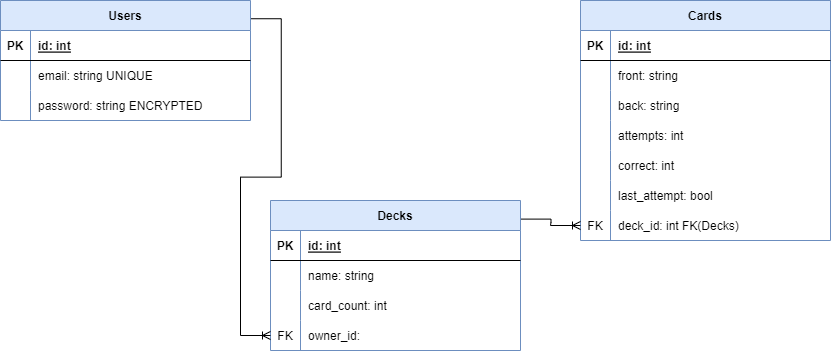

The diagram above was exported from draw.io. Its source (the exported page's mxGraphModel, read from the mxfile embedded in the PNG):
<mxGraphModel dx="1888" dy="635" grid="1" gridSize="10" guides="1" tooltips="1" connect="1" arrows="1" fold="1" page="1" pageScale="1" pageWidth="850" pageHeight="1100" math="0" shadow="0" extFonts="Permanent Marker^https://fonts.googleapis.com/css?family=Permanent+Marker">
  <root>
    <mxCell id="0" />
    <mxCell id="1" parent="0" />
    <mxCell id="C-vyLk0tnHw3VtMMgP7b-2" value="Decks" style="shape=table;startSize=30;container=1;collapsible=1;childLayout=tableLayout;fixedRows=1;rowLines=0;fontStyle=1;align=center;resizeLast=1;fillColor=#dae8fc;strokeColor=#6c8ebf;" parent="1" vertex="1">
      <mxGeometry x="-570" y="220" width="250" height="150" as="geometry" />
    </mxCell>
    <mxCell id="C-vyLk0tnHw3VtMMgP7b-3" value="" style="shape=partialRectangle;collapsible=0;dropTarget=0;pointerEvents=0;fillColor=none;points=[[0,0.5],[1,0.5]];portConstraint=eastwest;top=0;left=0;right=0;bottom=1;" parent="C-vyLk0tnHw3VtMMgP7b-2" vertex="1">
      <mxGeometry y="30" width="250" height="30" as="geometry" />
    </mxCell>
    <mxCell id="C-vyLk0tnHw3VtMMgP7b-4" value="PK" style="shape=partialRectangle;overflow=hidden;connectable=0;fillColor=none;top=0;left=0;bottom=0;right=0;fontStyle=1;" parent="C-vyLk0tnHw3VtMMgP7b-3" vertex="1">
      <mxGeometry width="30" height="30" as="geometry">
        <mxRectangle width="30" height="30" as="alternateBounds" />
      </mxGeometry>
    </mxCell>
    <mxCell id="C-vyLk0tnHw3VtMMgP7b-5" value="id: int" style="shape=partialRectangle;overflow=hidden;connectable=0;fillColor=none;top=0;left=0;bottom=0;right=0;align=left;spacingLeft=6;fontStyle=5;" parent="C-vyLk0tnHw3VtMMgP7b-3" vertex="1">
      <mxGeometry x="30" width="220" height="30" as="geometry">
        <mxRectangle width="220" height="30" as="alternateBounds" />
      </mxGeometry>
    </mxCell>
    <mxCell id="fgHtItb9Mabt9IhHEKsG-43" value="" style="shape=tableRow;horizontal=0;startSize=0;swimlaneHead=0;swimlaneBody=0;fillColor=none;collapsible=0;dropTarget=0;points=[[0,0.5],[1,0.5]];portConstraint=eastwest;top=0;left=0;right=0;bottom=0;strokeWidth=1;" parent="C-vyLk0tnHw3VtMMgP7b-2" vertex="1">
      <mxGeometry y="60" width="250" height="30" as="geometry" />
    </mxCell>
    <mxCell id="fgHtItb9Mabt9IhHEKsG-44" value="" style="shape=partialRectangle;connectable=0;fillColor=none;top=0;left=0;bottom=0;right=0;editable=1;overflow=hidden;strokeWidth=1;" parent="fgHtItb9Mabt9IhHEKsG-43" vertex="1">
      <mxGeometry width="30" height="30" as="geometry">
        <mxRectangle width="30" height="30" as="alternateBounds" />
      </mxGeometry>
    </mxCell>
    <mxCell id="fgHtItb9Mabt9IhHEKsG-45" value="name: string" style="shape=partialRectangle;connectable=0;fillColor=none;top=0;left=0;bottom=0;right=0;align=left;spacingLeft=6;overflow=hidden;strokeWidth=1;" parent="fgHtItb9Mabt9IhHEKsG-43" vertex="1">
      <mxGeometry x="30" width="220" height="30" as="geometry">
        <mxRectangle width="220" height="30" as="alternateBounds" />
      </mxGeometry>
    </mxCell>
    <mxCell id="C-vyLk0tnHw3VtMMgP7b-9" value="" style="shape=partialRectangle;collapsible=0;dropTarget=0;pointerEvents=0;fillColor=none;points=[[0,0.5],[1,0.5]];portConstraint=eastwest;top=0;left=0;right=0;bottom=0;" parent="C-vyLk0tnHw3VtMMgP7b-2" vertex="1">
      <mxGeometry y="90" width="250" height="30" as="geometry" />
    </mxCell>
    <mxCell id="C-vyLk0tnHw3VtMMgP7b-10" value="" style="shape=partialRectangle;overflow=hidden;connectable=0;fillColor=none;top=0;left=0;bottom=0;right=0;" parent="C-vyLk0tnHw3VtMMgP7b-9" vertex="1">
      <mxGeometry width="30" height="30" as="geometry">
        <mxRectangle width="30" height="30" as="alternateBounds" />
      </mxGeometry>
    </mxCell>
    <mxCell id="C-vyLk0tnHw3VtMMgP7b-11" value="card_count: int " style="shape=partialRectangle;overflow=hidden;connectable=0;fillColor=none;top=0;left=0;bottom=0;right=0;align=left;spacingLeft=6;" parent="C-vyLk0tnHw3VtMMgP7b-9" vertex="1">
      <mxGeometry x="30" width="220" height="30" as="geometry">
        <mxRectangle width="220" height="30" as="alternateBounds" />
      </mxGeometry>
    </mxCell>
    <mxCell id="-XphoouxIajT3KszNqPu-11" value="" style="shape=tableRow;horizontal=0;startSize=0;swimlaneHead=0;swimlaneBody=0;fillColor=none;collapsible=0;dropTarget=0;points=[[0,0.5],[1,0.5]];portConstraint=eastwest;top=0;left=0;right=0;bottom=0;" vertex="1" parent="C-vyLk0tnHw3VtMMgP7b-2">
      <mxGeometry y="120" width="250" height="30" as="geometry" />
    </mxCell>
    <mxCell id="-XphoouxIajT3KszNqPu-12" value="FK" style="shape=partialRectangle;connectable=0;fillColor=none;top=0;left=0;bottom=0;right=0;editable=1;overflow=hidden;" vertex="1" parent="-XphoouxIajT3KszNqPu-11">
      <mxGeometry width="30" height="30" as="geometry">
        <mxRectangle width="30" height="30" as="alternateBounds" />
      </mxGeometry>
    </mxCell>
    <mxCell id="-XphoouxIajT3KszNqPu-13" value="owner_id: " style="shape=partialRectangle;connectable=0;fillColor=none;top=0;left=0;bottom=0;right=0;align=left;spacingLeft=6;overflow=hidden;" vertex="1" parent="-XphoouxIajT3KszNqPu-11">
      <mxGeometry x="30" width="220" height="30" as="geometry">
        <mxRectangle width="220" height="30" as="alternateBounds" />
      </mxGeometry>
    </mxCell>
    <mxCell id="C-vyLk0tnHw3VtMMgP7b-13" value="Cards" style="shape=table;startSize=30;container=1;collapsible=1;childLayout=tableLayout;fixedRows=1;rowLines=0;fontStyle=1;align=center;resizeLast=1;fillColor=#dae8fc;strokeColor=#6c8ebf;" parent="1" vertex="1">
      <mxGeometry x="-260" y="20" width="250" height="240" as="geometry" />
    </mxCell>
    <mxCell id="C-vyLk0tnHw3VtMMgP7b-14" value="" style="shape=partialRectangle;collapsible=0;dropTarget=0;pointerEvents=0;fillColor=none;points=[[0,0.5],[1,0.5]];portConstraint=eastwest;top=0;left=0;right=0;bottom=1;" parent="C-vyLk0tnHw3VtMMgP7b-13" vertex="1">
      <mxGeometry y="30" width="250" height="30" as="geometry" />
    </mxCell>
    <mxCell id="C-vyLk0tnHw3VtMMgP7b-15" value="PK" style="shape=partialRectangle;overflow=hidden;connectable=0;fillColor=none;top=0;left=0;bottom=0;right=0;fontStyle=1;" parent="C-vyLk0tnHw3VtMMgP7b-14" vertex="1">
      <mxGeometry width="30" height="30" as="geometry">
        <mxRectangle width="30" height="30" as="alternateBounds" />
      </mxGeometry>
    </mxCell>
    <mxCell id="C-vyLk0tnHw3VtMMgP7b-16" value="id: int" style="shape=partialRectangle;overflow=hidden;connectable=0;fillColor=none;top=0;left=0;bottom=0;right=0;align=left;spacingLeft=6;fontStyle=5;" parent="C-vyLk0tnHw3VtMMgP7b-14" vertex="1">
      <mxGeometry x="30" width="220" height="30" as="geometry">
        <mxRectangle width="220" height="30" as="alternateBounds" />
      </mxGeometry>
    </mxCell>
    <mxCell id="C-vyLk0tnHw3VtMMgP7b-20" value="" style="shape=partialRectangle;collapsible=0;dropTarget=0;pointerEvents=0;fillColor=none;points=[[0,0.5],[1,0.5]];portConstraint=eastwest;top=0;left=0;right=0;bottom=0;" parent="C-vyLk0tnHw3VtMMgP7b-13" vertex="1">
      <mxGeometry y="60" width="250" height="30" as="geometry" />
    </mxCell>
    <mxCell id="C-vyLk0tnHw3VtMMgP7b-21" value="" style="shape=partialRectangle;overflow=hidden;connectable=0;fillColor=none;top=0;left=0;bottom=0;right=0;" parent="C-vyLk0tnHw3VtMMgP7b-20" vertex="1">
      <mxGeometry width="30" height="30" as="geometry">
        <mxRectangle width="30" height="30" as="alternateBounds" />
      </mxGeometry>
    </mxCell>
    <mxCell id="C-vyLk0tnHw3VtMMgP7b-22" value="front: string" style="shape=partialRectangle;overflow=hidden;connectable=0;fillColor=none;top=0;left=0;bottom=0;right=0;align=left;spacingLeft=6;" parent="C-vyLk0tnHw3VtMMgP7b-20" vertex="1">
      <mxGeometry x="30" width="220" height="30" as="geometry">
        <mxRectangle width="220" height="30" as="alternateBounds" />
      </mxGeometry>
    </mxCell>
    <mxCell id="fgHtItb9Mabt9IhHEKsG-40" value="" style="shape=tableRow;horizontal=0;startSize=0;swimlaneHead=0;swimlaneBody=0;fillColor=none;collapsible=0;dropTarget=0;points=[[0,0.5],[1,0.5]];portConstraint=eastwest;top=0;left=0;right=0;bottom=0;strokeWidth=1;" parent="C-vyLk0tnHw3VtMMgP7b-13" vertex="1">
      <mxGeometry y="90" width="250" height="30" as="geometry" />
    </mxCell>
    <mxCell id="fgHtItb9Mabt9IhHEKsG-41" value="" style="shape=partialRectangle;connectable=0;fillColor=none;top=0;left=0;bottom=0;right=0;editable=1;overflow=hidden;strokeWidth=1;" parent="fgHtItb9Mabt9IhHEKsG-40" vertex="1">
      <mxGeometry width="30" height="30" as="geometry">
        <mxRectangle width="30" height="30" as="alternateBounds" />
      </mxGeometry>
    </mxCell>
    <mxCell id="fgHtItb9Mabt9IhHEKsG-42" value="back: string" style="shape=partialRectangle;connectable=0;fillColor=none;top=0;left=0;bottom=0;right=0;align=left;spacingLeft=6;overflow=hidden;strokeWidth=1;" parent="fgHtItb9Mabt9IhHEKsG-40" vertex="1">
      <mxGeometry x="30" width="220" height="30" as="geometry">
        <mxRectangle width="220" height="30" as="alternateBounds" />
      </mxGeometry>
    </mxCell>
    <mxCell id="fgHtItb9Mabt9IhHEKsG-69" style="edgeStyle=orthogonalEdgeStyle;rounded=0;orthogonalLoop=1;jettySize=auto;html=1;exitX=1;exitY=0.5;exitDx=0;exitDy=0;" parent="C-vyLk0tnHw3VtMMgP7b-13" edge="1">
      <mxGeometry relative="1" as="geometry">
        <mxPoint x="250" y="75" as="sourcePoint" />
        <mxPoint x="250" y="75" as="targetPoint" />
      </mxGeometry>
    </mxCell>
    <mxCell id="-XphoouxIajT3KszNqPu-17" value="" style="shape=tableRow;horizontal=0;startSize=0;swimlaneHead=0;swimlaneBody=0;fillColor=none;collapsible=0;dropTarget=0;points=[[0,0.5],[1,0.5]];portConstraint=eastwest;top=0;left=0;right=0;bottom=0;" vertex="1" parent="C-vyLk0tnHw3VtMMgP7b-13">
      <mxGeometry y="120" width="250" height="30" as="geometry" />
    </mxCell>
    <mxCell id="-XphoouxIajT3KszNqPu-18" value="" style="shape=partialRectangle;connectable=0;fillColor=none;top=0;left=0;bottom=0;right=0;editable=1;overflow=hidden;" vertex="1" parent="-XphoouxIajT3KszNqPu-17">
      <mxGeometry width="30" height="30" as="geometry">
        <mxRectangle width="30" height="30" as="alternateBounds" />
      </mxGeometry>
    </mxCell>
    <mxCell id="-XphoouxIajT3KszNqPu-19" value="attempts: int" style="shape=partialRectangle;connectable=0;fillColor=none;top=0;left=0;bottom=0;right=0;align=left;spacingLeft=6;overflow=hidden;" vertex="1" parent="-XphoouxIajT3KszNqPu-17">
      <mxGeometry x="30" width="220" height="30" as="geometry">
        <mxRectangle width="220" height="30" as="alternateBounds" />
      </mxGeometry>
    </mxCell>
    <mxCell id="-XphoouxIajT3KszNqPu-20" value="" style="shape=tableRow;horizontal=0;startSize=0;swimlaneHead=0;swimlaneBody=0;fillColor=none;collapsible=0;dropTarget=0;points=[[0,0.5],[1,0.5]];portConstraint=eastwest;top=0;left=0;right=0;bottom=0;" vertex="1" parent="C-vyLk0tnHw3VtMMgP7b-13">
      <mxGeometry y="150" width="250" height="30" as="geometry" />
    </mxCell>
    <mxCell id="-XphoouxIajT3KszNqPu-21" value="" style="shape=partialRectangle;connectable=0;fillColor=none;top=0;left=0;bottom=0;right=0;editable=1;overflow=hidden;" vertex="1" parent="-XphoouxIajT3KszNqPu-20">
      <mxGeometry width="30" height="30" as="geometry">
        <mxRectangle width="30" height="30" as="alternateBounds" />
      </mxGeometry>
    </mxCell>
    <mxCell id="-XphoouxIajT3KszNqPu-22" value="correct: int" style="shape=partialRectangle;connectable=0;fillColor=none;top=0;left=0;bottom=0;right=0;align=left;spacingLeft=6;overflow=hidden;" vertex="1" parent="-XphoouxIajT3KszNqPu-20">
      <mxGeometry x="30" width="220" height="30" as="geometry">
        <mxRectangle width="220" height="30" as="alternateBounds" />
      </mxGeometry>
    </mxCell>
    <mxCell id="-XphoouxIajT3KszNqPu-23" value="" style="shape=tableRow;horizontal=0;startSize=0;swimlaneHead=0;swimlaneBody=0;fillColor=none;collapsible=0;dropTarget=0;points=[[0,0.5],[1,0.5]];portConstraint=eastwest;top=0;left=0;right=0;bottom=0;" vertex="1" parent="C-vyLk0tnHw3VtMMgP7b-13">
      <mxGeometry y="180" width="250" height="30" as="geometry" />
    </mxCell>
    <mxCell id="-XphoouxIajT3KszNqPu-24" value="" style="shape=partialRectangle;connectable=0;fillColor=none;top=0;left=0;bottom=0;right=0;editable=1;overflow=hidden;" vertex="1" parent="-XphoouxIajT3KszNqPu-23">
      <mxGeometry width="30" height="30" as="geometry">
        <mxRectangle width="30" height="30" as="alternateBounds" />
      </mxGeometry>
    </mxCell>
    <mxCell id="-XphoouxIajT3KszNqPu-25" value="last_attempt: bool" style="shape=partialRectangle;connectable=0;fillColor=none;top=0;left=0;bottom=0;right=0;align=left;spacingLeft=6;overflow=hidden;" vertex="1" parent="-XphoouxIajT3KszNqPu-23">
      <mxGeometry x="30" width="220" height="30" as="geometry">
        <mxRectangle width="220" height="30" as="alternateBounds" />
      </mxGeometry>
    </mxCell>
    <mxCell id="-XphoouxIajT3KszNqPu-14" value="" style="shape=tableRow;horizontal=0;startSize=0;swimlaneHead=0;swimlaneBody=0;fillColor=none;collapsible=0;dropTarget=0;points=[[0,0.5],[1,0.5]];portConstraint=eastwest;top=0;left=0;right=0;bottom=0;" vertex="1" parent="C-vyLk0tnHw3VtMMgP7b-13">
      <mxGeometry y="210" width="250" height="30" as="geometry" />
    </mxCell>
    <mxCell id="-XphoouxIajT3KszNqPu-15" value="FK" style="shape=partialRectangle;connectable=0;fillColor=none;top=0;left=0;bottom=0;right=0;editable=1;overflow=hidden;" vertex="1" parent="-XphoouxIajT3KszNqPu-14">
      <mxGeometry width="30" height="30" as="geometry">
        <mxRectangle width="30" height="30" as="alternateBounds" />
      </mxGeometry>
    </mxCell>
    <mxCell id="-XphoouxIajT3KszNqPu-16" value="deck_id: int FK(Decks)" style="shape=partialRectangle;connectable=0;fillColor=none;top=0;left=0;bottom=0;right=0;align=left;spacingLeft=6;overflow=hidden;" vertex="1" parent="-XphoouxIajT3KszNqPu-14">
      <mxGeometry x="30" width="220" height="30" as="geometry">
        <mxRectangle width="220" height="30" as="alternateBounds" />
      </mxGeometry>
    </mxCell>
    <mxCell id="C-vyLk0tnHw3VtMMgP7b-23" value="Users" style="shape=table;startSize=30;container=1;collapsible=1;childLayout=tableLayout;fixedRows=1;rowLines=0;fontStyle=1;align=center;resizeLast=1;strokeWidth=1;fillColor=#dae8fc;strokeColor=#6c8ebf;" parent="1" vertex="1">
      <mxGeometry x="-840" y="20" width="250" height="120" as="geometry">
        <mxRectangle x="40" y="40" width="70" height="30" as="alternateBounds" />
      </mxGeometry>
    </mxCell>
    <mxCell id="C-vyLk0tnHw3VtMMgP7b-24" value="" style="shape=partialRectangle;collapsible=0;dropTarget=0;pointerEvents=0;fillColor=none;points=[[0,0.5],[1,0.5]];portConstraint=eastwest;top=0;left=0;right=0;bottom=1;" parent="C-vyLk0tnHw3VtMMgP7b-23" vertex="1">
      <mxGeometry y="30" width="250" height="30" as="geometry" />
    </mxCell>
    <mxCell id="C-vyLk0tnHw3VtMMgP7b-25" value="PK" style="shape=partialRectangle;overflow=hidden;connectable=0;fillColor=none;top=0;left=0;bottom=0;right=0;fontStyle=1;" parent="C-vyLk0tnHw3VtMMgP7b-24" vertex="1">
      <mxGeometry width="30" height="30" as="geometry">
        <mxRectangle width="30" height="30" as="alternateBounds" />
      </mxGeometry>
    </mxCell>
    <mxCell id="C-vyLk0tnHw3VtMMgP7b-26" value="id: int" style="shape=partialRectangle;overflow=hidden;connectable=0;fillColor=none;top=0;left=0;bottom=0;right=0;align=left;spacingLeft=6;fontStyle=5;" parent="C-vyLk0tnHw3VtMMgP7b-24" vertex="1">
      <mxGeometry x="30" width="220" height="30" as="geometry">
        <mxRectangle width="220" height="30" as="alternateBounds" />
      </mxGeometry>
    </mxCell>
    <mxCell id="C-vyLk0tnHw3VtMMgP7b-27" value="" style="shape=partialRectangle;collapsible=0;dropTarget=0;pointerEvents=0;fillColor=none;points=[[0,0.5],[1,0.5]];portConstraint=eastwest;top=0;left=0;right=0;bottom=0;" parent="C-vyLk0tnHw3VtMMgP7b-23" vertex="1">
      <mxGeometry y="60" width="250" height="30" as="geometry" />
    </mxCell>
    <mxCell id="C-vyLk0tnHw3VtMMgP7b-28" value="" style="shape=partialRectangle;overflow=hidden;connectable=0;fillColor=none;top=0;left=0;bottom=0;right=0;" parent="C-vyLk0tnHw3VtMMgP7b-27" vertex="1">
      <mxGeometry width="30" height="30" as="geometry">
        <mxRectangle width="30" height="30" as="alternateBounds" />
      </mxGeometry>
    </mxCell>
    <mxCell id="C-vyLk0tnHw3VtMMgP7b-29" value="email: string UNIQUE" style="shape=partialRectangle;overflow=hidden;connectable=0;fillColor=none;top=0;left=0;bottom=0;right=0;align=left;spacingLeft=6;" parent="C-vyLk0tnHw3VtMMgP7b-27" vertex="1">
      <mxGeometry x="30" width="220" height="30" as="geometry">
        <mxRectangle width="220" height="30" as="alternateBounds" />
      </mxGeometry>
    </mxCell>
    <mxCell id="fgHtItb9Mabt9IhHEKsG-6" value="" style="shape=tableRow;horizontal=0;startSize=0;swimlaneHead=0;swimlaneBody=0;fillColor=none;collapsible=0;dropTarget=0;points=[[0,0.5],[1,0.5]];portConstraint=eastwest;top=0;left=0;right=0;bottom=0;strokeWidth=1;" parent="C-vyLk0tnHw3VtMMgP7b-23" vertex="1">
      <mxGeometry y="90" width="250" height="30" as="geometry" />
    </mxCell>
    <mxCell id="fgHtItb9Mabt9IhHEKsG-7" value="" style="shape=partialRectangle;connectable=0;fillColor=none;top=0;left=0;bottom=0;right=0;editable=1;overflow=hidden;strokeWidth=1;" parent="fgHtItb9Mabt9IhHEKsG-6" vertex="1">
      <mxGeometry width="30" height="30" as="geometry">
        <mxRectangle width="30" height="30" as="alternateBounds" />
      </mxGeometry>
    </mxCell>
    <mxCell id="fgHtItb9Mabt9IhHEKsG-8" value="password: string ENCRYPTED " style="shape=partialRectangle;connectable=0;fillColor=none;top=0;left=0;bottom=0;right=0;align=left;spacingLeft=6;overflow=hidden;strokeWidth=1;" parent="fgHtItb9Mabt9IhHEKsG-6" vertex="1">
      <mxGeometry x="30" width="220" height="30" as="geometry">
        <mxRectangle width="220" height="30" as="alternateBounds" />
      </mxGeometry>
    </mxCell>
    <mxCell id="-XphoouxIajT3KszNqPu-26" value="" style="edgeStyle=entityRelationEdgeStyle;fontSize=12;html=1;endArrow=ERoneToMany;rounded=0;exitX=1.003;exitY=0.152;exitDx=0;exitDy=0;exitPerimeter=0;entryX=0;entryY=0.5;entryDx=0;entryDy=0;" edge="1" parent="1" source="C-vyLk0tnHw3VtMMgP7b-23" target="-XphoouxIajT3KszNqPu-11">
      <mxGeometry width="100" height="100" relative="1" as="geometry">
        <mxPoint x="-790" y="340" as="sourcePoint" />
        <mxPoint x="-690" y="240" as="targetPoint" />
      </mxGeometry>
    </mxCell>
    <mxCell id="-XphoouxIajT3KszNqPu-28" value="" style="edgeStyle=entityRelationEdgeStyle;fontSize=12;html=1;endArrow=ERoneToMany;rounded=0;exitX=1.002;exitY=0.124;exitDx=0;exitDy=0;entryX=0;entryY=0.5;entryDx=0;entryDy=0;exitPerimeter=0;" edge="1" parent="1" source="C-vyLk0tnHw3VtMMgP7b-2" target="-XphoouxIajT3KszNqPu-14">
      <mxGeometry width="100" height="100" relative="1" as="geometry">
        <mxPoint x="-410" y="240" as="sourcePoint" />
        <mxPoint x="-310" y="140" as="targetPoint" />
      </mxGeometry>
    </mxCell>
  </root>
</mxGraphModel>